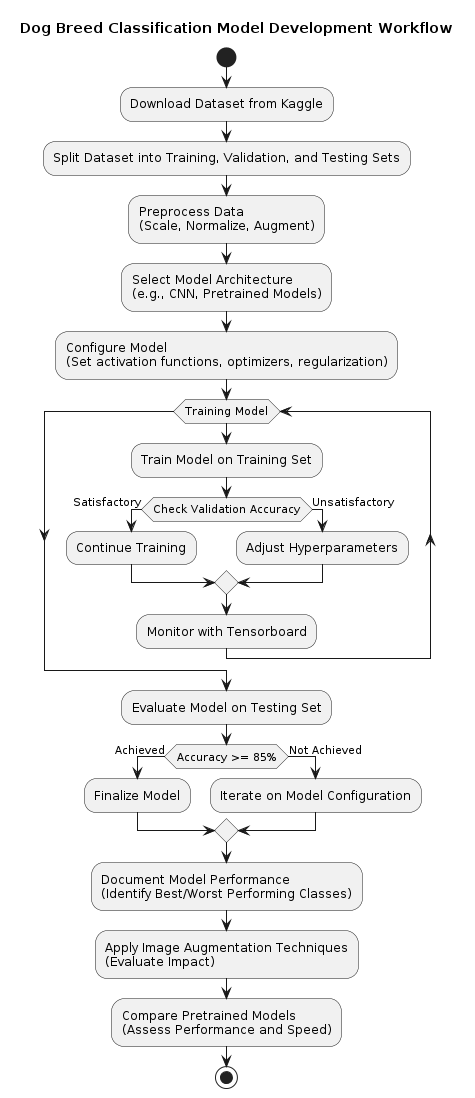

The diagram above was rendered by PlantUML. Its source (embedded in the PNG):
@startuml
title Dog Breed Classification Model Development Workflow

start
:Download Dataset from Kaggle;
:Split Dataset into Training, Validation, and Testing Sets;
:Preprocess Data\n(Scale, Normalize, Augment);
:Select Model Architecture\n(e.g., CNN, Pretrained Models);
:Configure Model\n(Set activation functions, optimizers, regularization);
while (Training Model)
  :Train Model on Training Set;
  if (Check Validation Accuracy) then (Satisfactory)
    :Continue Training;
  else (Unsatisfactory)
    :Adjust Hyperparameters;
  endif
  :Monitor with Tensorboard;
endwhile
:Evaluate Model on Testing Set;
if (Accuracy >= 85%) then (Achieved)
  :Finalize Model;
else (Not Achieved)
  :Iterate on Model Configuration;
endif
:Document Model Performance\n(Identify Best/Worst Performing Classes);
:Apply Image Augmentation Techniques\n(Evaluate Impact);
:Compare Pretrained Models\n(Assess Performance and Speed);
stop
@enduml